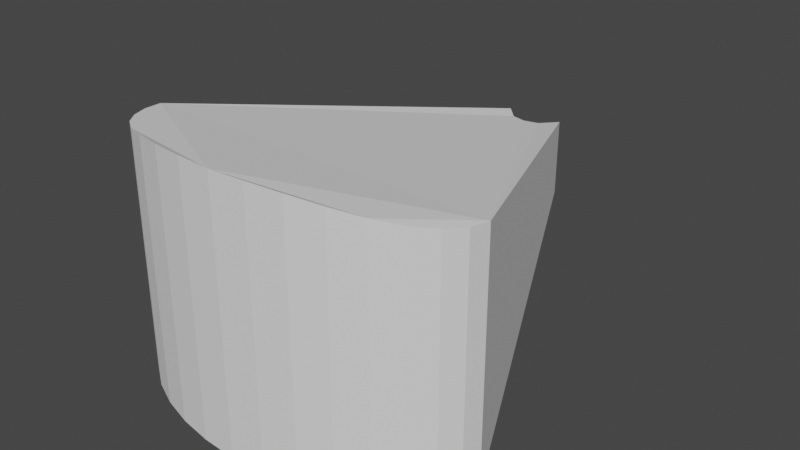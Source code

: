 # Source: FOV.blend  (saved by Blender 2.82.7; exported with 4.5.12 LTS)
import bpy
from mathutils import Matrix  # noqa: F401  (used for matrix-valued properties, if any)

bpy.ops.wm.read_factory_settings(use_empty=True)
scene = bpy.context.scene
scene.name = 'Scene'

# ---- collections
col_collection = bpy.data.collections.new('Collection'); scene.collection.children.link(col_collection)

# ---- world
world_world = bpy.data.worlds.new('World'); scene.world = world_world
world_world.use_nodes = True; world_world.node_tree.nodes.clear()
_N = world_world.node_tree.nodes; _L = world_world.node_tree.links
n0 = _N.new('ShaderNodeOutputWorld'); n0.name = 'World Output'; n0.location = (300, 300)
n1 = _N.new('ShaderNodeBackground'); n1.name = 'Background'; n1.location = (10, 300)
n1.inputs[0].default_value = (0.05088, 0.05088, 0.05088, 1.0)
_L.new(n1.outputs[0], n0.inputs[0])
n0.is_active_output = True
world_world.color = (0.05088, 0.05088, 0.05088)
world_world.use_sun_shadow = False
world_world.sun_shadow_jitter_overblur = 0.0

# ---- meshes
me_circle_001 = bpy.data.meshes.new('Circle.001')
me_circle_001.from_pydata([(-1.777, -1.166, -0.6958), (-1.743, -1.361, -0.6958), (-1.642, -1.548, -0.6958), (-1.478, -1.721, -0.6958), (-1.257, -1.873, -0.6958), (-0.9875, -1.997, -0.6958), (-0.6802, -2.089, -0.6958), (-0.3467, -2.146, -0.6958), (5.791e-07, -2.166, -0.6958), (0.3467, -2.146, -0.6958), (0.6802, -2.089, -0.6958), (0.9875, -1.997, -0.6958), (1.257, -1.873, -0.6958), (1.478, -1.721, -0.6958), (1.642, -1.548, -0.6958), (1.743, -1.361, -0.6958), (1.777, -1.166, -0.6958), (0.2866, 2.128, 0.2408), (-0.3049, 2.128, 0.2408), (-1.777, -1.166, 1.671), (-1.743, -1.361, 1.687), (-1.642, -1.548, 1.713), (-1.478, -1.721, 1.75), (-1.257, -1.873, 1.796), (-0.9875, -1.997, 1.845), (-0.6802, -2.089, 1.885), (-0.3467, -2.146, 1.903), (5.791e-07, -2.166, 1.903), (0.3467, -2.146, 1.903), (0.6802, -2.089, 1.885), (0.9875, -1.997, 1.845), (1.257, -1.873, 1.796), (1.478, -1.721, 1.75), (1.642, -1.548, 1.713), (1.743, -1.361, 1.687), (1.777, -1.166, 1.671), (0.2866, 2.128, 1.009), (-0.3049, 2.128, 1.009), (1.743, -1.361, 0.6567), (1.642, -1.548, 0.6702), (5.791e-07, -2.166, 0.7874), (-0.3467, -2.146, 0.7874), (-1.743, -1.361, 0.6567), (-1.777, -1.166, 0.6499), (1.777, -1.166, 0.6499), (0.3467, -2.146, 0.7874), (-1.642, -1.548, 0.6702), (0.2866, 2.128, 0.6467), (0.6802, -2.089, 0.7774), (-1.478, -1.721, 0.692), (-0.3049, 2.128, 0.6467), (0.9875, -1.997, 0.7522), (-1.257, -1.873, 0.721), (1.257, -1.873, 0.721), (-0.9875, -1.997, 0.7522), (1.478, -1.721, 0.692), (-0.6802, -2.089, 0.7774), (-0.009115, 1.933, 0.2408), (-0.009115, 1.933, 1.009), (-0.009115, 1.933, 0.6467), (0.1388, 1.967, 0.6467), (0.1388, 1.967, 0.2408), (0.1388, 1.967, 1.009), (-0.157, 1.967, 0.2408), (-0.157, 1.967, 1.009), (-0.157, 1.967, 0.6467)], [], [(1, 0, 18, 63, 57, 61, 17, 16, 15, 14, 13, 12, 11, 10, 9, 8, 7, 6, 5, 4, 3, 2), (20, 21, 22, 23, 24, 25, 26, 27, 28, 29, 30, 31, 32, 33, 34, 35, 36, 62, 58, 64, 37, 19), (39, 38, 34, 33), (41, 40, 27, 26), (43, 42, 20, 19), (38, 44, 35, 34), (40, 45, 28, 27), (42, 46, 21, 20), (44, 47, 36, 35), (45, 48, 29, 28), (46, 49, 22, 21), (50, 43, 19, 37), (48, 51, 30, 29), (49, 52, 23, 22), (65, 50, 37, 64), (51, 53, 31, 30), (52, 54, 24, 23), (53, 55, 32, 31), (54, 56, 25, 24), (55, 39, 33, 32), (56, 41, 26, 25), (6, 7, 41, 56), (13, 14, 39, 55), (5, 6, 56, 54), (12, 13, 55, 53), (4, 5, 54, 52), (11, 12, 53, 51), (63, 18, 50, 65), (3, 4, 52, 49), (10, 11, 51, 48), (18, 0, 43, 50), (2, 3, 49, 46), (9, 10, 48, 45), (16, 17, 47, 44), (1, 2, 46, 42), (8, 9, 45, 40), (15, 16, 44, 38), (0, 1, 42, 43), (7, 8, 40, 41), (14, 15, 38, 39), (61, 57, 59, 60), (60, 59, 58, 62), (47, 60, 62, 36), (17, 61, 60, 47), (57, 63, 65, 59), (59, 65, 64, 58)])
_uv = me_circle_001.uv_layers.new(name='UVMap')
_uv.uv.foreach_set('vector', [0.0, 0.0, 0.0, 0.0, 0.0, 0.0, 0.0, 0.0, 0.0, 0.0, 0.0, 0.0, 0.0, 0.0, 0.0, 0.0, 0.0, 0.0, 0.0, 0.0, 0.0, 0.0, 0.0, 0.0, 0.0, 0.0, 0.0, 0.0, 0.0, 0.0, 0.0, 0.0, 0.0, 0.0, 0.0, 0.0, 0.0, 0.0, 0.0, 0.0, 0.0, 0.0, 0.0, 0.0, 0.0, 0.0, 0.0, 0.0, 0.0, 0.0, 0.0, 0.0, 0.0, 0.0, 0.0, 0.0, 0.0, 0.0, 0.0, 0.0, 0.0, 0.0, 0.0, 0.0, 0.0, 0.0, 0.0, 0.0, 0.0, 0.0, 0.0, 0.0, 0.0, 0.0, 0.0, 0.0, 0.0, 0.0, 0.0, 0.0, 0.0, 0.0, 0.0, 0.0, 0.0, 0.0, 0.0, 0.0, 0.0, 0.0, 0.0, 0.0, 0.0, 0.0, 0.0, 0.0, 0.0, 0.0, 0.0, 0.0, 0.0, 0.0, 0.0, 0.0, 0.0, 0.0, 0.0, 0.0, 0.0, 0.0, 0.0, 0.0, 0.0, 0.0, 0.0, 0.0, 0.0, 0.0, 0.0, 0.0, 0.0, 0.0, 0.0, 0.0, 0.0, 0.0, 0.0, 0.0, 0.0, 0.0, 0.0, 0.0, 0.0, 0.0, 0.0, 0.0, 0.0, 0.0, 0.0, 0.0, 0.0, 0.0, 0.0, 0.0, 0.0, 0.0, 0.0, 0.0, 0.0, 0.0, 0.0, 0.0, 0.0, 0.0, 0.0, 0.0, 0.0, 0.0, 0.0, 0.0, 0.0, 0.0, 0.0, 0.0, 0.0, 0.0, 0.0, 0.0, 0.0, 0.0, 0.0, 0.0, 0.0, 0.0, 0.0, 0.0, 0.0, 0.0, 0.0, 0.0, 0.0, 0.0, 0.0, 0.0, 0.0, 0.0, 0.0, 0.0, 0.0, 0.0, 0.0, 0.0, 0.0, 0.0, 0.0, 0.0, 0.0, 0.0, 0.0, 0.0, 0.0, 0.0, 0.0, 0.0, 0.0, 0.0, 0.0, 0.0, 0.0, 0.0, 0.0, 0.0, 0.0, 0.0, 0.0, 0.0, 0.0, 0.0, 0.0, 0.0, 0.0, 0.0, 0.0, 0.0, 0.0, 0.0, 0.0, 0.0, 0.0, 0.0, 0.0, 0.0, 0.0, 0.0, 0.0, 0.0, 0.0, 0.0, 0.0, 0.0, 0.0, 0.0, 0.0, 0.0, 0.0, 0.0, 0.0, 0.0, 0.0, 0.0, 0.0, 0.0, 0.0, 0.0, 0.0, 0.0, 0.0, 0.0, 0.0, 0.0, 0.0, 0.0, 0.0, 0.0, 0.0, 0.0, 0.0, 0.0, 0.0, 0.0, 0.0, 0.0, 0.0, 0.0, 0.0, 0.0, 0.0, 0.0, 0.0, 0.0, 0.0, 0.0, 0.0, 0.0, 0.0, 0.0, 0.0, 0.0, 0.0, 0.0, 0.0, 0.0, 0.0, 0.0, 0.0, 0.0, 0.0, 0.0, 0.0, 0.0, 0.0, 0.0, 0.0, 0.0, 0.0, 0.0, 0.0, 0.0, 0.0, 0.0, 0.0, 0.0, 0.0, 0.0, 0.0, 0.0, 0.0, 0.0, 0.0, 0.0, 0.0, 0.0, 0.0, 0.0, 0.0, 0.0, 0.0, 0.0, 0.0, 0.0, 0.0, 0.0, 0.0, 0.0, 0.0, 0.0, 0.0, 0.0, 0.0, 0.0, 0.0, 0.0, 0.0, 0.0, 0.0, 0.0, 0.0, 0.0, 0.0, 0.0, 0.0, 0.0, 0.0, 0.0, 0.0, 0.0, 0.0, 0.0, 0.0, 0.0, 0.0, 0.0, 0.0, 0.0, 0.0, 0.0, 0.0, 0.0, 0.0, 0.0, 0.0, 0.0, 0.0, 0.0, 0.0, 0.0, 0.0, 0.0, 0.0, 0.0, 0.0, 0.0, 0.0, 0.0, 0.0, 0.0, 0.0, 0.0, 0.0, 0.0, 0.0, 0.0, 0.0, 0.0, 0.0, 0.0, 0.0, 0.0, 0.0, 0.0, 0.0, 0.0, 0.0, 0.0, 0.0, 0.0, 0.0, 0.0, 0.0, 0.0, 0.0, 0.0, 0.0, 0.0, 0.0, 0.0, 0.0, 0.0, 0.0, 0.0, 0.0, 0.0, 0.0, 0.0, 0.0, 0.0, 0.0, 0.0, 0.0, 0.0, 0.0, 0.0, 0.0, 0.0, 0.0, 0.0, 0.0, 0.0, 0.0, 0.0])
me_circle_001.use_remesh_fix_poles = True
me_circle_001.use_remesh_preserve_attributes = False
me_circle_001.use_mirror_vertex_groups = False
me_circle_001.update()

# ---- objects
ob_circle = bpy.data.objects.new('Circle', me_circle_001)

# ---- transforms, parenting, visibility, modifiers, constraints
ob_circle.location = (0.07222, 0.01302, 0.03791)
ob_circle.lineart.crease_threshold = 0.0

# ---- collection membership
col_collection.objects.link(ob_circle)

# ---- scene / render settings (as saved in the file)
scene.frame_start = 1; scene.frame_end = 250; scene.frame_set(1)
scene.render.engine = 'BLENDER_EEVEE_NEXT'
scene.cycles.use_denoising = False
scene.cycles.samples = 128
scene.cycles.sampling_pattern = 'TABULATED_SOBOL'
scene.cycles.use_adaptive_sampling = False
scene.cycles.use_light_tree = False
scene.view_settings.view_transform = 'Filmic'
bpy.context.view_layer.update()

# ---- added for rendering (the .blend has no active camera and no usable light): camera, sun
cam_auto = bpy.data.cameras.new('AutoCamera')
cam_auto.lens = 50.0
cam_auto.sensor_width = 36.0
cam_auto.clip_end = 1000.0
ob_auto_camera = bpy.data.objects.new('AutoCamera', cam_auto)
scene.collection.objects.link(ob_auto_camera)
ob_auto_camera.location = (5.76262, -6.83405, 5.19357)
ob_auto_camera.rotation_euler = (1.09748, -7.21219e-08, 0.694738)
scene.camera = ob_auto_camera
light_auto_sun = bpy.data.lights.new('AutoSun', 'SUN')
light_auto_sun.energy = 3.0
light_auto_sun.angle = 0.0523599
ob_auto_sun = bpy.data.objects.new('AutoSun', light_auto_sun)
scene.collection.objects.link(ob_auto_sun)
ob_auto_sun.rotation_euler = (0.872665, 0.174533, 0.523599)
bpy.context.view_layer.update()
